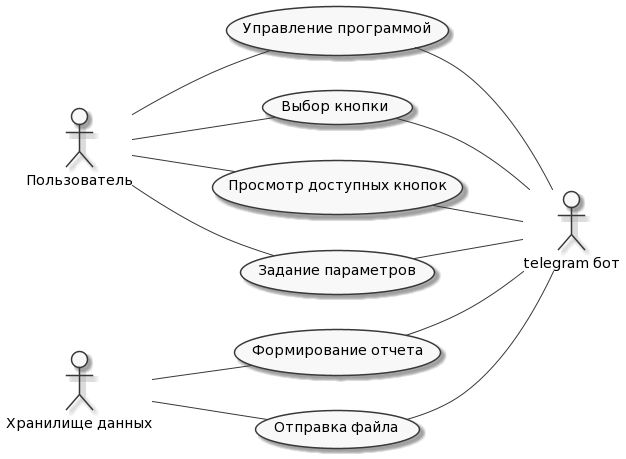

The diagram above was rendered by PlantUML. Its source (embedded in the PNG):
@startuml
skinparam monochrome true
hide circle
hide methods

left to right direction
actor P1 as "Пользователь"
actor P2 as "Хранилище данных"
actor M1 as "telegram бот"

  usecase F1 as "Управление программой"
  usecase F2 as "Выбор кнопки"
  usecase F3 as "Просмотр доступных кнопок"
  usecase F6 as "Задание параметров"
  usecase F4 as "Формирование отчета"
  usecase F5 as "Отправка файла"



  P1 -- (F1)
  P1 -- (F2)
  P1 -- (F3)
  P1 -- (F6)
  P2 -- (F4)
  P2 -- (F5)


  (F1) -- M1
  (F2) -- M1
  (F3) -- M1
  (F4) -- M1
  (F5) -- M1
  (F6) -- M1
@enduml